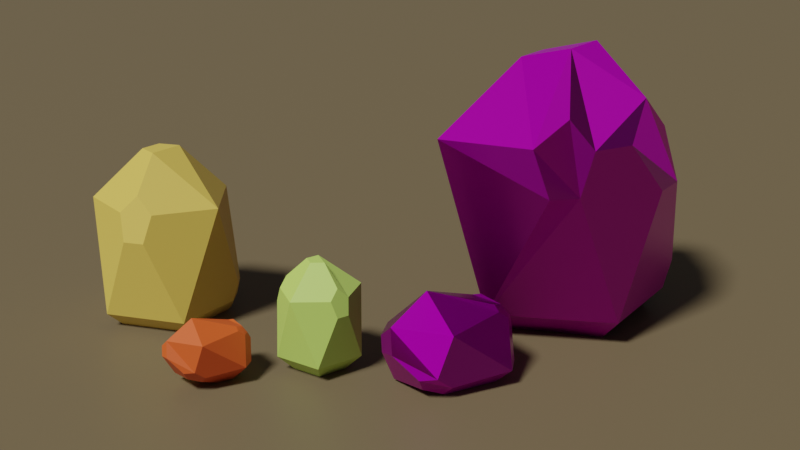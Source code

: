 # Source: low_poly_rock.blend  (saved by Blender 3.6.11; exported with 4.5.12 LTS)
import bpy
from mathutils import Matrix  # noqa: F401  (used for matrix-valued properties, if any)

bpy.ops.wm.read_factory_settings(use_empty=True)
scene = bpy.context.scene
scene.name = 'Scene'

# ---- collections
col_collection = bpy.data.collections.new('Collection'); scene.collection.children.link(col_collection)
col_rocks = bpy.data.collections.new('rocks'); col_collection.children.link(col_rocks)

# ---- images (referenced by path relative to the original .blend; pixels are not part of the script)
import os
ASSET_DIR = os.environ.get("B2B_ASSET_DIR", "")  # directory of the original .blend (textures are referenced by path, not embedded)
HERE = os.path.dirname(os.path.abspath(__file__))  # packed textures are extracted next to this script under _unpacked/

def load_image(name, relpath, width, height, colorspace="sRGB"):
    """Load a texture the original file referenced (path relative to the .blend, or extracted next to this script)."""
    p = next((c for c in (os.path.join(HERE, relpath), os.path.join(ASSET_DIR, relpath)) if relpath and os.path.exists(c)), "")
    if p:
        img = bpy.data.images.load(p, check_existing=True)
        img.name = name
    else:  # same state as the original file: an image datablock whose file is absent (Cycles renders it pink)
        img = bpy.data.images.new(name, width, height)
        img.source = "FILE"
        img.filepath = "//" + (relpath or name)
    img.colorspace_settings.name = colorspace
    return img
img_concreteprecastplates004_disp_wm = load_image('ConcretePrecastPlates004_DISP_WM', 'ConcretePrecastPlates004_DISP_WM.png', 1024, 1024, 'Non-Color')
img_concreteprecastplates004_nrm_wm = load_image('ConcretePrecastPlates004_NRM_WM', 'ConcretePrecastPlates004_NRM_WM.png', 1024, 1024, 'Non-Color')
img_concreteprecastplates004_metalness_wm = load_image('ConcretePrecastPlates004_METALNESS_WM', 'ConcretePrecastPlates004_METALNESS_WM.png', 1024, 1024, 'Non-Color')
img_concreteprecastplates004_roughness_wm = load_image('ConcretePrecastPlates004_ROUGHNESS_WM', 'ConcretePrecastPlates004_ROUGHNESS_WM.png', 1024, 1024, 'Non-Color')
img_concreteprecastplates004_gloss_wm = load_image('ConcretePrecastPlates004_GLOSS_WM', 'ConcretePrecastPlates004_GLOSS_WM.png', 1024, 1024, 'Non-Color')
img_concreteprecastplates004_ao_wm = load_image('ConcretePrecastPlates004_AO_WM', 'ConcretePrecastPlates004_AO_WM.png', 1024, 1024, 'Non-Color')
img_concreteprecastplates004_col_wm = load_image('ConcretePrecastPlates004_COL_WM', 'ConcretePrecastPlates004_COL_WM.png', 1024, 1024, 'sRGB')
img_plasterplain001_disp16_1k_metalness = load_image('PlasterPlain001_DISP16_1K_METALNESS', 'PlasterPlain001_DISP16_1K_METALNESS.png', 1024, 1024, 'Non-Color')
img_plasterplain001_bump16_1k_metalness = load_image('PlasterPlain001_BUMP16_1K_METALNESS', 'PlasterPlain001_BUMP16_1K_METALNESS.png', 1024, 1024, 'Non-Color')
img_plasterplain001_nrm_1k_metalness = load_image('PlasterPlain001_NRM_1K_METALNESS', 'PlasterPlain001_NRM_1K_METALNESS.png', 1024, 1024, 'Non-Color')
img_plasterplain001_metalness_1k_metalness = load_image('PlasterPlain001_METALNESS_1K_METALNESS', 'PlasterPlain001_METALNESS_1K_METALNESS.png', 1024, 1024, 'Non-Color')
img_plasterplain001_roughness_1k_metalness = load_image('PlasterPlain001_ROUGHNESS_1K_METALNESS', 'PlasterPlain001_ROUGHNESS_1K_METALNESS.png', 1024, 1024, 'Non-Color')
img_plasterplain001_col_1k_metalness = load_image('PlasterPlain001_COL_1K_METALNESS', 'PlasterPlain001_COL_1K_METALNESS.png', 1024, 1024, 'sRGB')

# ---- materials (node trees are filled in below, after node groups)
mat_material_002 = bpy.data.materials.new('Material.002')
mat_material_002.use_transparent_shadow = False
mat_material_004 = bpy.data.materials.new('Material.004')
mat_material_004.use_transparent_shadow = False
mat_material_003 = bpy.data.materials.new('Material.003')
mat_material_003.use_transparent_shadow = False
mat_material_001 = bpy.data.materials.new('Material.001')
mat_material_001.use_transparent_shadow = False
mat_concreteprecastplates004_preview = bpy.data.materials.new('ConcretePrecastPlates004_PREVIEW')
mat_concreteprecastplates004_preview.displacement_method = 'BOTH'
mat_concreteprecastplates004_preview.use_transparent_shadow = False
mat_plasterplain001_1k = bpy.data.materials.new('PlasterPlain001_1K')
mat_plasterplain001_1k.displacement_method = 'BOTH'
mat_plasterplain001_1k.use_transparent_shadow = False

# ---- node groups
ng_poliigon_adjustments_001 = bpy.data.node_groups.new('.Poliigon_Adjustments.001', 'ShaderNodeTree')
_s = ng_poliigon_adjustments_001.interface.new_socket(name='Base Color', in_out='OUTPUT', socket_type='NodeSocketColor')
_s.default_value = (0.0, 0.0, 0.0, 0.0)
_s = ng_poliigon_adjustments_001.interface.new_socket(name='Subsurface Color', in_out='OUTPUT', socket_type='NodeSocketColor')
_s = ng_poliigon_adjustments_001.interface.new_socket(name='Metalness', in_out='OUTPUT', socket_type='NodeSocketFloat')
_s = ng_poliigon_adjustments_001.interface.new_socket(name='Roughness', in_out='OUTPUT', socket_type='NodeSocketFloat')
_s.min_value = 0.0
_s.max_value = 0.0
_s = ng_poliigon_adjustments_001.interface.new_socket(name='Transmission', in_out='OUTPUT', socket_type='NodeSocketFloat')
_s = ng_poliigon_adjustments_001.interface.new_socket(name='Alpha', in_out='OUTPUT', socket_type='NodeSocketFloat')
_s.default_value = 0.01
_s.min_value = -1e+04
_s.max_value = 1e+04
_s = ng_poliigon_adjustments_001.interface.new_socket(name='Normal', in_out='OUTPUT', socket_type='NodeSocketVector')
_s = ng_poliigon_adjustments_001.interface.new_socket(name='Height', in_out='OUTPUT', socket_type='NodeSocketFloat')
_s = ng_poliigon_adjustments_001.interface.new_socket(name='Scale', in_out='INPUT', socket_type='NodeSocketFloat')
_s.default_value = 1.0
_s.min_value = 0.0
_s.max_value = 1000.0
_s = ng_poliigon_adjustments_001.interface.new_socket(name='COLOR', in_out='INPUT', socket_type='NodeSocketColor')
_s.default_value = (1.0, 1.0, 1.0, 1.0)
_s = ng_poliigon_adjustments_001.interface.new_socket(name='Hue Adj.', in_out='INPUT', socket_type='NodeSocketFloat')
_s.min_value = -10.0
_s.max_value = 10.0
_s = ng_poliigon_adjustments_001.interface.new_socket(name='Saturation Adj.', in_out='INPUT', socket_type='NodeSocketFloat')
_s.min_value = -10.0
_s.max_value = 10.0
_s = ng_poliigon_adjustments_001.interface.new_socket(name='Value Adj.', in_out='INPUT', socket_type='NodeSocketFloat')
_s.min_value = -10.0
_s.max_value = 10.0
_s = ng_poliigon_adjustments_001.interface.new_socket(name='Brightness Adj.', in_out='INPUT', socket_type='NodeSocketFloat')
_s.min_value = -10.0
_s.max_value = 10.0
_s = ng_poliigon_adjustments_001.interface.new_socket(name='Contrast Adj.', in_out='INPUT', socket_type='NodeSocketFloat')
_s.min_value = -10.0
_s.max_value = 10.0
_s = ng_poliigon_adjustments_001.interface.new_socket(name='SSS', in_out='INPUT', socket_type='NodeSocketColor')
_s = ng_poliigon_adjustments_001.interface.new_socket(name='Subsurface Multiplier', in_out='INPUT', socket_type='NodeSocketFloat')
_s = ng_poliigon_adjustments_001.interface.new_socket(name='METALNESS', in_out='INPUT', socket_type='NodeSocketColor')
_s = ng_poliigon_adjustments_001.interface.new_socket(name='ROUGHNESS', in_out='INPUT', socket_type='NodeSocketColor')
_s.default_value = (0.8, 0.8, 0.8, 1.0)
_s = ng_poliigon_adjustments_001.interface.new_socket(name='Roughness Adj.', in_out='INPUT', socket_type='NodeSocketFloat')
_s.min_value = 0.0
_s.max_value = 10.0
_s = ng_poliigon_adjustments_001.interface.new_socket(name='Alpha', in_out='INPUT', socket_type='NodeSocketFloat')
_s.default_value = 1.0
_s.min_value = 0.0
_s.max_value = 1.0
_s = ng_poliigon_adjustments_001.interface.new_socket(name='DISPLACEMENT', in_out='INPUT', socket_type='NodeSocketColor')
_s = ng_poliigon_adjustments_001.interface.new_socket(name='Displacement Strength', in_out='INPUT', socket_type='NodeSocketFloat')
_s.min_value = -100.0
_s.max_value = 100.0
_s = ng_poliigon_adjustments_001.interface.new_socket(name='Displacement Mid-level', in_out='INPUT', socket_type='NodeSocketFloat')
_s.min_value = -100.0
_s.max_value = 100.0
_s = ng_poliigon_adjustments_001.interface.new_socket(name='Normal', in_out='INPUT', socket_type='NodeSocketVector')
_s = ng_poliigon_adjustments_001.interface.new_socket(name='Transmission', in_out='INPUT', socket_type='NodeSocketFloat')
_N = ng_poliigon_adjustments_001.nodes; _L = ng_poliigon_adjustments_001.links
n0 = _N.new('ShaderNodeHueSaturation'); n0.name = 'COLOR Adjust'; n0.location = (-60, 320)
n0.label = 'COLOR Adjust'
n1 = _N.new('ShaderNodeMath'); n1.name = 'ROUGHNESS Multiply'; n1.location = (-74, -60)
n1.label = 'ROUGHNESS Multiply'
n1.hide = True
n1.operation = 'MULTIPLY'
n2 = _N.new('ShaderNodeMath'); n2.name = 'ROUGHNESS Fix Pre'; n2.location = (-74, -140)
n2.label = 'ROUGHNESS Fix Pre'
n2.hide = True
n2.operation = 'SUBTRACT'
n2.inputs[1].default_value = 1.0
n3 = _N.new('ShaderNodeMath'); n3.name = 'Disp Fix Mult'; n3.location = (-74, -319)
n3.label = 'Disp Fix Mult'
n3.hide = True
n3.operation = 'MULTIPLY'
n4 = _N.new('ShaderNodeBrightContrast'); n4.name = 'Bright/Contrast'; n4.location = (127, 220)
n5 = _N.new('ShaderNodeMath'); n5.name = 'Roughness Fix'; n5.location = (127, -100)
n5.label = 'Roughness Fix'
n5.hide = True
n6 = _N.new('ShaderNodeMath'); n6.name = 'Math.010'; n6.location = (127, 20)
n6.hide = True
n6.operation = 'MULTIPLY'
n6.use_clamp = True
n7 = _N.new('NodeGroupOutput'); n7.name = 'Group Output'; n7.location = (385, 80)
n8 = _N.new('ShaderNodeMath'); n8.name = 'Disp Fix'; n8.location = (127, -270)
n8.label = 'Disp Fix'
n8.hide = True
n9 = _N.new('ShaderNodeMath'); n9.name = 'Math.002'; n9.location = (-242, 320)
n9.hide = True
n9.operation = 'DIVIDE'
n9.inputs[1].default_value = 20.0
n10 = _N.new('ShaderNodeMath'); n10.name = 'Math.004'; n10.location = (-242, 280)
n10.hide = True
n10.operation = 'DIVIDE'
n10.inputs[1].default_value = 10.0
n11 = _N.new('ShaderNodeMath'); n11.name = 'Math.006'; n11.location = (-242, 240)
n11.hide = True
n11.operation = 'DIVIDE'
n11.inputs[1].default_value = 10.0
n12 = _N.new('ShaderNodeMath'); n12.name = 'Math.007'; n12.location = (-242, 140)
n12.hide = True
n12.operation = 'MULTIPLY'
n12.inputs[1].default_value = 0.1
n13 = _N.new('ShaderNodeMath'); n13.name = 'Math.008'; n13.location = (-242, 100)
n13.hide = True
n13.operation = 'MULTIPLY'
n13.inputs[1].default_value = 0.1
n14 = _N.new('ShaderNodeMath'); n14.name = 'Roughness'; n14.location = (-242, -100)
n14.label = 'Roughness'
n14.hide = True
n14.inputs[1].default_value = 1.0
n15 = _N.new('ShaderNodeInvert'); n15.name = 'Disp Fix Invert'; n15.location = (-242, -319)
n15.label = 'Disp Fix Invert'
n15.hide = True
n16 = _N.new('ShaderNodeMath'); n16.name = 'DISPLACEMENT Adjust'; n16.location = (-242, -216)
n16.label = 'DISPLACEMENT Adjust'
n16.hide = True
n16.operation = 'MULTIPLY'
n17 = _N.new('ShaderNodeMath'); n17.name = 'Math.001'; n17.location = (-420, 320)
n17.hide = True
n17.inputs[1].default_value = 10.0
n18 = _N.new('ShaderNodeMath'); n18.name = 'Math.003'; n18.location = (-420, 280)
n18.hide = True
n18.inputs[1].default_value = 10.0
n19 = _N.new('ShaderNodeMath'); n19.name = 'Math.005'; n19.location = (-420, 240)
n19.hide = True
n19.inputs[1].default_value = 10.0
n20 = _N.new('ShaderNodeMath'); n20.name = 'DISPLACEMENT Height'; n20.location = (-74, -270)
n20.label = 'DISPLACEMENT Height'
n20.hide = True
n21 = _N.new('NodeGroupInput'); n21.name = 'Group Input'; n21.location = (-740, 140)
_L.new(n1.outputs[0], n5.inputs[0])
_L.new(n2.outputs[0], n5.inputs[1])
_L.new(n0.outputs[0], n4.inputs[0])
_L.new(n21.outputs[5], n12.inputs[0])
_L.new(n21.outputs[6], n13.inputs[0])
_L.new(n4.outputs[0], n7.inputs[0])
_L.new(n5.outputs[0], n7.inputs[3])
_L.new(n21.outputs[11], n14.inputs[0])
_L.new(n21.outputs[1], n0.inputs[4])
_L.new(n14.outputs[0], n1.inputs[1])
_L.new(n14.outputs[0], n2.inputs[0])
_L.new(n21.outputs[10], n1.inputs[0])
_L.new(n21.outputs[12], n7.inputs[5])
_L.new(n21.outputs[9], n7.inputs[2])
_L.new(n21.outputs[2], n17.inputs[0])
_L.new(n17.outputs[0], n9.inputs[0])
_L.new(n18.outputs[0], n10.inputs[0])
_L.new(n21.outputs[3], n18.inputs[0])
_L.new(n19.outputs[0], n11.inputs[0])
_L.new(n21.outputs[4], n19.inputs[0])
_L.new(n9.outputs[0], n0.inputs[0])
_L.new(n10.outputs[0], n0.inputs[1])
_L.new(n11.outputs[0], n0.inputs[2])
_L.new(n12.outputs[0], n4.inputs[1])
_L.new(n13.outputs[0], n4.inputs[2])
_L.new(n16.outputs[0], n20.inputs[0])
_L.new(n20.outputs[0], n8.inputs[0])
_L.new(n15.outputs[0], n3.inputs[0])
_L.new(n3.outputs[0], n8.inputs[1])
_L.new(n21.outputs[13], n16.inputs[0])
_L.new(n21.outputs[15], n20.inputs[1])
_L.new(n21.outputs[16], n7.inputs[6])
_L.new(n21.outputs[14], n16.inputs[1])
_L.new(n21.outputs[14], n15.inputs[1])
_L.new(n21.outputs[7], n6.inputs[0])
_L.new(n6.outputs[0], n7.inputs[1])
_L.new(n21.outputs[8], n6.inputs[1])
_L.new(n8.outputs[0], n7.inputs[7])
_L.new(n21.outputs[17], n7.inputs[4])
n7.is_active_output = True
ng_simple_uv_mapping_001 = bpy.data.node_groups.new('.simple_uv_mapping.001', 'ShaderNodeTree')
_s = ng_simple_uv_mapping_001.interface.new_socket(name='UV', in_out='OUTPUT', socket_type='NodeSocketVector')
_s = ng_simple_uv_mapping_001.interface.new_socket(name='UV', in_out='INPUT', socket_type='NodeSocketVector')
_s.min_value = -1e+04
_s.max_value = 1e+04
_s = ng_simple_uv_mapping_001.interface.new_socket(name='Scale', in_out='INPUT', socket_type='NodeSocketFloat')
_s.default_value = 1.0
_s.min_value = 0.0
_s.max_value = 500.0
_s = ng_simple_uv_mapping_001.interface.new_socket(name='Aspect Ratio', in_out='INPUT', socket_type='NodeSocketFloat')
_s.default_value = 1.0
_s.min_value = 0.0
_s.max_value = 2.0
_s = ng_simple_uv_mapping_001.interface.new_socket(name='Translate X', in_out='INPUT', socket_type='NodeSocketFloat')
_s.min_value = -50.0
_s.max_value = 50.0
_s = ng_simple_uv_mapping_001.interface.new_socket(name='Translate Y', in_out='INPUT', socket_type='NodeSocketFloat')
_s.min_value = -50.0
_s.max_value = 50.0
_s = ng_simple_uv_mapping_001.interface.new_socket(name='Rotation', in_out='INPUT', socket_type='NodeSocketFloat')
_s.min_value = -360.0
_s.max_value = 360.0
_N = ng_simple_uv_mapping_001.nodes; _L = ng_simple_uv_mapping_001.links
n0 = _N.new('ShaderNodeCombineXYZ'); n0.name = 'Combine XYZ'; n0.location = (54, -485)
n0.hide = True
n1 = _N.new('ShaderNodeCombineXYZ'); n1.name = 'Combine XYZ.001'; n1.location = (365, -373)
n1.hide = True
n1.inputs[0].default_value = 1.0
n1.inputs[2].default_value = 1.0
n2 = _N.new('NodeFrame'); n2.name = 'Frame'; n2.location = (-1436, 874)
n2.label = 'Scale'
n2.width = 200
n2.label_size = 64
n3 = _N.new('NodeFrame'); n3.name = 'Frame.001'; n3.location = (-976, 544)
n3.label = 'Aspect Adjust'
n3.width = 369
n3.label_size = 64
n4 = _N.new('NodeFrame'); n4.name = 'Frame.002'; n4.location = (-284, 656)
n4.label = 'Translate'
n4.width = 360
n4.label_size = 64
n5 = _N.new('NodeFrame'); n5.name = 'Frame.003'; n5.location = (800, 800)
n5.label = 'Rotation'
n5.width = 360
n5.label_size = 64
n6 = _N.new('NodeGroupInput'); n6.name = 'Group Input'; n6.location = (-1082, 127)
n7 = _N.new('NodeGroupOutput'); n7.name = 'Group Output'; n7.location = (492, 262)
n8 = _N.new('ShaderNodeMath'); n8.name = 'Math'; n8.location = (-653, -630)
n8.hide = True
n8.operation = 'RADIANS'
n9 = _N.new('ShaderNodeVectorMath'); n9.name = 'Vector Math'; n9.location = (608, -646)
n9.hide = True
n9.operation = 'MULTIPLY'
n10 = _N.new('ShaderNodeVectorMath'); n10.name = 'Vector Math.001'; n10.location = (214, -430)
n10.hide = True
n11 = _N.new('ShaderNodeVectorMath'); n11.name = 'Vector Math.002'; n11.location = (533, -317)
n11.hide = True
n11.operation = 'MULTIPLY'
n12 = _N.new('ShaderNodeVectorRotate'); n12.name = 'Vector Rotate'; n12.location = (-492, -573)
n12.hide = True
n0.parent = n4
n1.parent = n3
n8.parent = n5
n9.parent = n2
n10.parent = n4
n11.parent = n3
n12.parent = n5
_L.new(n6.outputs[0], n9.inputs[0])
_L.new(n6.outputs[3], n0.inputs[0])
_L.new(n6.outputs[4], n0.inputs[1])
_L.new(n6.outputs[2], n1.inputs[1])
_L.new(n9.outputs[0], n11.inputs[0])
_L.new(n0.outputs[0], n10.inputs[1])
_L.new(n11.outputs[0], n10.inputs[0])
_L.new(n1.outputs[0], n11.inputs[1])
_L.new(n6.outputs[1], n9.inputs[1])
_L.new(n10.outputs[0], n12.inputs[0])
_L.new(n6.outputs[5], n8.inputs[0])
_L.new(n12.outputs[0], n7.inputs[0])
_L.new(n8.outputs[0], n12.inputs[3])
n7.is_active_output = True
ng_concreteprecastplates004_preview = bpy.data.node_groups.new('ConcretePrecastPlates004_PREVIEW', 'ShaderNodeTree')
_s = ng_concreteprecastplates004_preview.interface.new_socket(name='Base Color', in_out='OUTPUT', socket_type='NodeSocketColor')
_s.default_value = (0.0, 0.0, 0.0, 0.0)
_s = ng_concreteprecastplates004_preview.interface.new_socket(name='Subsurface Color', in_out='OUTPUT', socket_type='NodeSocketColor')
_s = ng_concreteprecastplates004_preview.interface.new_socket(name='Metalness', in_out='OUTPUT', socket_type='NodeSocketFloat')
_s = ng_concreteprecastplates004_preview.interface.new_socket(name='Roughness', in_out='OUTPUT', socket_type='NodeSocketFloat')
_s.min_value = 0.0
_s.max_value = 0.0
_s = ng_concreteprecastplates004_preview.interface.new_socket(name='Transmission', in_out='OUTPUT', socket_type='NodeSocketFloat')
_s = ng_concreteprecastplates004_preview.interface.new_socket(name='Alpha', in_out='OUTPUT', socket_type='NodeSocketFloat')
_s.default_value = 0.01
_s.min_value = -1e+04
_s.max_value = 1e+04
_s = ng_concreteprecastplates004_preview.interface.new_socket(name='Normal', in_out='OUTPUT', socket_type='NodeSocketVector')
_s = ng_concreteprecastplates004_preview.interface.new_socket(name='Height', in_out='OUTPUT', socket_type='NodeSocketFloat')
_s = ng_concreteprecastplates004_preview.interface.new_socket(name='UV', in_out='INPUT', socket_type='NodeSocketVector')
_s.default_value = (0.5, 0.5, 0.5)
_s.min_value = -1e+04
_s.max_value = 1e+04
_s = ng_concreteprecastplates004_preview.interface.new_socket(name='Scale', in_out='INPUT', socket_type='NodeSocketFloat')
_s.default_value = 1.0
_s.min_value = 0.0
_s.max_value = 100.0
_s = ng_concreteprecastplates004_preview.interface.new_socket(name='Aspect Ratio', in_out='INPUT', socket_type='NodeSocketFloat')
_s.default_value = 1.0
_s.min_value = 0.0
_s.max_value = 1.0
_s = ng_concreteprecastplates004_preview.interface.new_socket(name='Translate X', in_out='INPUT', socket_type='NodeSocketFloat')
_s.min_value = -100.0
_s.max_value = 100.0
_s = ng_concreteprecastplates004_preview.interface.new_socket(name='Translate Y', in_out='INPUT', socket_type='NodeSocketFloat')
_s.min_value = -100.0
_s.max_value = 100.0
_s = ng_concreteprecastplates004_preview.interface.new_socket(name='Global Rotation', in_out='INPUT', socket_type='NodeSocketFloat')
_s.min_value = -360.0
_s.max_value = 360.0
_s = ng_concreteprecastplates004_preview.interface.new_socket(name='Color Hue Adj.', in_out='INPUT', socket_type='NodeSocketFloat')
_s.min_value = -10.0
_s.max_value = 10.0
_s = ng_concreteprecastplates004_preview.interface.new_socket(name='Color Saturation Adj.', in_out='INPUT', socket_type='NodeSocketFloat')
_s.min_value = -10.0
_s.max_value = 10.0
_s = ng_concreteprecastplates004_preview.interface.new_socket(name='Color Value Adj.', in_out='INPUT', socket_type='NodeSocketFloat')
_s.min_value = -10.0
_s.max_value = 10.0
_s = ng_concreteprecastplates004_preview.interface.new_socket(name='Color Brightness Adj.', in_out='INPUT', socket_type='NodeSocketFloat')
_s.min_value = -10.0
_s.max_value = 10.0
_s = ng_concreteprecastplates004_preview.interface.new_socket(name='Color Contrast Adj.', in_out='INPUT', socket_type='NodeSocketFloat')
_s.min_value = -10.0
_s.max_value = 10.0
_s = ng_concreteprecastplates004_preview.interface.new_socket(name='AO Strength', in_out='INPUT', socket_type='NodeSocketFloat')
_s.default_value = 1.0
_s.min_value = 0.0
_s.max_value = 1.0
_s = ng_concreteprecastplates004_preview.interface.new_socket(name='Roughness Adj.', in_out='INPUT', socket_type='NodeSocketFloat')
_s.min_value = -1.0
_s.max_value = 1.0
_s = ng_concreteprecastplates004_preview.interface.new_socket(name='Normal Strength', in_out='INPUT', socket_type='NodeSocketFloat')
_s.default_value = 1.0
_s.min_value = 0.0
_s.max_value = 1.0
_s = ng_concreteprecastplates004_preview.interface.new_socket(name='Displacement Strength', in_out='INPUT', socket_type='NodeSocketFloat')
_s.min_value = -10.0
_s.max_value = 10.0
_s = ng_concreteprecastplates004_preview.interface.new_socket(name='Displacement Mid-Level', in_out='INPUT', socket_type='NodeSocketFloat')
_s.min_value = -10.0
_s.max_value = 10.0
_s = ng_concreteprecastplates004_preview.interface.new_socket(name='Bump Strength', in_out='INPUT', socket_type='NodeSocketFloat')
_s.min_value = 0.0
_s.max_value = 90.0
_s = ng_concreteprecastplates004_preview.interface.new_socket(name='Subsurface Multiplier', in_out='INPUT', socket_type='NodeSocketFloat')
_s.default_value = 0.01
_s.min_value = 0.0
_N = ng_concreteprecastplates004_preview.nodes; _L = ng_concreteprecastplates004_preview.links
n0 = _N.new('NodeFrame'); n0.name = 'MapsFrame'; n0.location = (-470, 282)
n0.label = 'Maps'
n0.width = 555
n0.label_size = 50
n1 = _N.new('NodeGroupOutput'); n1.name = 'Group Output'; n1.location = (720, 260)
n2 = _N.new('NodeGroupInput'); n2.name = 'Group Input'; n2.location = (-1069, 82)
n2.width = 167
n3 = _N.new('ShaderNodeGroup'); n3.name = 'Poliigon Adjustments Group'; n3.location = (157, 273)
n3.label = 'Poliigon Adjustments Group'
n3.width = 211
n3.node_tree = ng_poliigon_adjustments_001
n3.inputs[7].default_value = (0.0, 0.0, 0.0, 1.0)
n3.inputs[12].default_value = 1.0
n3.inputs[17].default_value = 0.0
n4 = _N.new('ShaderNodeTexImage'); n4.name = 'DISPLACEMENT'; n4.location = (30, -355)
n4.label = 'DISPLACEMENT'
n4.width = 140
n4.hide = True
n4.image = img_concreteprecastplates004_disp_wm
n5 = _N.new('ShaderNodeTexImage'); n5.name = 'NORMAL'; n5.location = (30, -469)
n5.label = 'NORMAL'
n5.width = 140
n5.hide = True
n5.image = img_concreteprecastplates004_nrm_wm
n6 = _N.new('ShaderNodeTexImage'); n6.name = 'METALNESS'; n6.location = (30, -295)
n6.label = 'METALNESS'
n6.width = 140
n6.hide = True
n6.image = img_concreteprecastplates004_metalness_wm
n7 = _N.new('ShaderNodeNormalMap'); n7.name = 'Normal Map'; n7.location = (211, -468)
n7.label = 'Normal Map'
n7.width = 141
n7.hide = True
n8 = _N.new('ShaderNodeTexImage'); n8.name = 'ROUGHNESS'; n8.location = (30, -248)
n8.label = 'ROUGHNESS'
n8.width = 140
n8.hide = True
n8.image = img_concreteprecastplates004_roughness_wm
n9 = _N.new('ShaderNodeTexImage'); n9.name = 'GLOSS'; n9.location = (30, -202)
n9.label = 'GLOSS'
n9.width = 140
n9.hide = True
n9.image = img_concreteprecastplates004_gloss_wm
n10 = _N.new('ShaderNodeInvert'); n10.name = 'InvertGloss'; n10.location = (216, -202)
n10.label = 'InvertGloss'
n10.hide = True
n11 = _N.new('ShaderNodeTexImage'); n11.name = 'AO'; n11.location = (30, -157)
n11.label = 'AO'
n11.width = 140
n11.hide = True
n11.image = img_concreteprecastplates004_ao_wm
n12 = _N.new('ShaderNodeMix'); n12.name = 'AO + COLOR (Multiply)'; n12.location = (216, -124)
n12.label = 'AO + COLOR (Multiply)'
n12.hide = True
n12.data_type = 'RGBA'
n12.blend_type = 'MULTIPLY'
n13 = _N.new('ShaderNodeTexImage'); n13.name = 'COLOR'; n13.location = (30, -112)
n13.label = 'COLOR'
n13.width = 140
n13.hide = True
n13.image = img_concreteprecastplates004_col_wm
n14 = _N.new('ShaderNodeGroup'); n14.name = 'Group'; n14.location = (-799, 266)
n14.width = 188
n14.node_tree = ng_simple_uv_mapping_001
n4.parent = n0
n5.parent = n0
n6.parent = n0
n7.parent = n0
n8.parent = n0
n9.parent = n0
n10.parent = n0
n11.parent = n0
n12.parent = n0
n13.parent = n0
_L.new(n9.outputs[0], n10.inputs[1])
_L.new(n5.outputs[0], n7.inputs[1])
_L.new(n13.outputs[0], n12.inputs[6])
_L.new(n2.outputs[11], n12.inputs[0])
_L.new(n2.outputs[13], n7.inputs[0])
_L.new(n12.outputs[2], n3.inputs[1])
_L.new(n2.outputs[12], n3.inputs[11])
_L.new(n2.outputs[6], n3.inputs[2])
_L.new(n2.outputs[7], n3.inputs[3])
_L.new(n2.outputs[8], n3.inputs[4])
_L.new(n2.outputs[9], n3.inputs[5])
_L.new(n11.outputs[0], n12.inputs[7])
_L.new(n6.outputs[0], n3.inputs[9])
_L.new(n2.outputs[14], n3.inputs[14])
_L.new(n4.outputs[0], n3.inputs[13])
_L.new(n2.outputs[1], n3.inputs[0])
_L.new(n3.outputs[0], n1.inputs[0])
_L.new(n3.outputs[2], n1.inputs[2])
_L.new(n3.outputs[3], n1.inputs[3])
_L.new(n3.outputs[5], n1.inputs[5])
_L.new(n3.outputs[6], n1.inputs[6])
_L.new(n2.outputs[15], n3.inputs[15])
_L.new(n3.outputs[1], n1.inputs[1])
_L.new(n2.outputs[17], n3.inputs[8])
_L.new(n14.outputs[0], n13.inputs[0])
_L.new(n14.outputs[0], n11.inputs[0])
_L.new(n14.outputs[0], n9.inputs[0])
_L.new(n14.outputs[0], n4.inputs[0])
_L.new(n14.outputs[0], n5.inputs[0])
_L.new(n14.outputs[0], n8.inputs[0])
_L.new(n14.outputs[0], n6.inputs[0])
_L.new(n2.outputs[0], n14.inputs[0])
_L.new(n2.outputs[1], n14.inputs[1])
_L.new(n2.outputs[2], n14.inputs[2])
_L.new(n2.outputs[3], n14.inputs[3])
_L.new(n2.outputs[4], n14.inputs[4])
_L.new(n2.outputs[5], n14.inputs[5])
_L.new(n3.outputs[7], n1.inputs[7])
_L.new(n3.outputs[4], n1.inputs[4])
_L.new(n2.outputs[10], n3.inputs[6])
_L.new(n7.outputs[0], n3.inputs[16])
_L.new(n8.outputs[0], n3.inputs[10])
n1.is_active_output = True
ng_simple_uv_mapping = bpy.data.node_groups.new('.simple_uv_mapping', 'ShaderNodeTree')
_s = ng_simple_uv_mapping.interface.new_socket(name='UV', in_out='OUTPUT', socket_type='NodeSocketVector')
_s = ng_simple_uv_mapping.interface.new_socket(name='UV', in_out='INPUT', socket_type='NodeSocketVector')
_s.min_value = -1e+04
_s.max_value = 1e+04
_s = ng_simple_uv_mapping.interface.new_socket(name='Scale', in_out='INPUT', socket_type='NodeSocketFloat')
_s.default_value = 1.0
_s.min_value = 0.0
_s.max_value = 500.0
_s = ng_simple_uv_mapping.interface.new_socket(name='Aspect Ratio', in_out='INPUT', socket_type='NodeSocketFloat')
_s.default_value = 1.0
_s.min_value = 0.0
_s.max_value = 2.0
_s = ng_simple_uv_mapping.interface.new_socket(name='Translate X', in_out='INPUT', socket_type='NodeSocketFloat')
_s.min_value = -50.0
_s.max_value = 50.0
_s = ng_simple_uv_mapping.interface.new_socket(name='Translate Y', in_out='INPUT', socket_type='NodeSocketFloat')
_s.min_value = -50.0
_s.max_value = 50.0
_s = ng_simple_uv_mapping.interface.new_socket(name='Rotation', in_out='INPUT', socket_type='NodeSocketFloat')
_s.min_value = -360.0
_s.max_value = 360.0
_N = ng_simple_uv_mapping.nodes; _L = ng_simple_uv_mapping.links
n0 = _N.new('ShaderNodeCombineXYZ'); n0.name = 'Combine XYZ'; n0.location = (54, -485)
n0.hide = True
n1 = _N.new('ShaderNodeCombineXYZ'); n1.name = 'Combine XYZ.001'; n1.location = (365, -373)
n1.hide = True
n1.inputs[0].default_value = 1.0
n1.inputs[2].default_value = 1.0
n2 = _N.new('NodeFrame'); n2.name = 'Frame'; n2.location = (-1436, 874)
n2.label = 'Scale'
n2.width = 200
n2.label_size = 64
n3 = _N.new('NodeFrame'); n3.name = 'Frame.001'; n3.location = (-976, 544)
n3.label = 'Aspect Adjust'
n3.width = 369
n3.label_size = 64
n4 = _N.new('NodeFrame'); n4.name = 'Frame.002'; n4.location = (-284, 656)
n4.label = 'Translate'
n4.width = 360
n4.label_size = 64
n5 = _N.new('NodeFrame'); n5.name = 'Frame.003'; n5.location = (800, 800)
n5.label = 'Rotation'
n5.width = 360
n5.label_size = 64
n6 = _N.new('NodeGroupInput'); n6.name = 'Group Input'; n6.location = (-1082, 127)
n7 = _N.new('NodeGroupOutput'); n7.name = 'Group Output'; n7.location = (492, 262)
n8 = _N.new('ShaderNodeMath'); n8.name = 'Math'; n8.location = (-653, -630)
n8.hide = True
n8.operation = 'RADIANS'
n9 = _N.new('ShaderNodeVectorMath'); n9.name = 'Vector Math'; n9.location = (608, -646)
n9.hide = True
n9.operation = 'MULTIPLY'
n10 = _N.new('ShaderNodeVectorMath'); n10.name = 'Vector Math.001'; n10.location = (214, -430)
n10.hide = True
n11 = _N.new('ShaderNodeVectorMath'); n11.name = 'Vector Math.002'; n11.location = (533, -317)
n11.hide = True
n11.operation = 'MULTIPLY'
n12 = _N.new('ShaderNodeVectorRotate'); n12.name = 'Vector Rotate'; n12.location = (-492, -573)
n12.hide = True
n0.parent = n4
n1.parent = n3
n8.parent = n5
n9.parent = n2
n10.parent = n4
n11.parent = n3
n12.parent = n5
_L.new(n6.outputs[0], n9.inputs[0])
_L.new(n6.outputs[3], n0.inputs[0])
_L.new(n6.outputs[4], n0.inputs[1])
_L.new(n6.outputs[2], n1.inputs[1])
_L.new(n9.outputs[0], n11.inputs[0])
_L.new(n0.outputs[0], n10.inputs[1])
_L.new(n11.outputs[0], n10.inputs[0])
_L.new(n1.outputs[0], n11.inputs[1])
_L.new(n6.outputs[1], n9.inputs[1])
_L.new(n10.outputs[0], n12.inputs[0])
_L.new(n6.outputs[5], n8.inputs[0])
_L.new(n12.outputs[0], n7.inputs[0])
_L.new(n8.outputs[0], n12.inputs[3])
n7.is_active_output = True
ng_plasterplain001_1k = bpy.data.node_groups.new('PlasterPlain001_1K', 'ShaderNodeTree')
_s = ng_plasterplain001_1k.interface.new_socket(name='Base Color', in_out='OUTPUT', socket_type='NodeSocketColor')
_s.default_value = (0.0, 0.0, 0.0, 0.0)
_s = ng_plasterplain001_1k.interface.new_socket(name='Subsurface Color', in_out='OUTPUT', socket_type='NodeSocketColor')
_s = ng_plasterplain001_1k.interface.new_socket(name='Metalness', in_out='OUTPUT', socket_type='NodeSocketFloat')
_s = ng_plasterplain001_1k.interface.new_socket(name='Roughness', in_out='OUTPUT', socket_type='NodeSocketFloat')
_s.min_value = 0.0
_s.max_value = 0.0
_s = ng_plasterplain001_1k.interface.new_socket(name='Transmission', in_out='OUTPUT', socket_type='NodeSocketFloat')
_s = ng_plasterplain001_1k.interface.new_socket(name='Alpha', in_out='OUTPUT', socket_type='NodeSocketFloat')
_s.default_value = 0.01
_s.min_value = -1e+04
_s.max_value = 1e+04
_s = ng_plasterplain001_1k.interface.new_socket(name='Normal', in_out='OUTPUT', socket_type='NodeSocketVector')
_s = ng_plasterplain001_1k.interface.new_socket(name='Height', in_out='OUTPUT', socket_type='NodeSocketFloat')
_s = ng_plasterplain001_1k.interface.new_socket(name='UV', in_out='INPUT', socket_type='NodeSocketVector')
_s.default_value = (0.5, 0.5, 0.5)
_s.min_value = -1e+04
_s.max_value = 1e+04
_s = ng_plasterplain001_1k.interface.new_socket(name='Scale', in_out='INPUT', socket_type='NodeSocketFloat')
_s.default_value = 1.0
_s.min_value = 0.0
_s.max_value = 100.0
_s = ng_plasterplain001_1k.interface.new_socket(name='Aspect Ratio', in_out='INPUT', socket_type='NodeSocketFloat')
_s.default_value = 1.0
_s.min_value = 0.0
_s.max_value = 1.0
_s = ng_plasterplain001_1k.interface.new_socket(name='Translate X', in_out='INPUT', socket_type='NodeSocketFloat')
_s.min_value = -100.0
_s.max_value = 100.0
_s = ng_plasterplain001_1k.interface.new_socket(name='Translate Y', in_out='INPUT', socket_type='NodeSocketFloat')
_s.min_value = -100.0
_s.max_value = 100.0
_s = ng_plasterplain001_1k.interface.new_socket(name='Global Rotation', in_out='INPUT', socket_type='NodeSocketFloat')
_s.min_value = -360.0
_s.max_value = 360.0
_s = ng_plasterplain001_1k.interface.new_socket(name='Color Hue Adj.', in_out='INPUT', socket_type='NodeSocketFloat')
_s.min_value = -10.0
_s.max_value = 10.0
_s = ng_plasterplain001_1k.interface.new_socket(name='Color Saturation Adj.', in_out='INPUT', socket_type='NodeSocketFloat')
_s.min_value = -10.0
_s.max_value = 10.0
_s = ng_plasterplain001_1k.interface.new_socket(name='Color Value Adj.', in_out='INPUT', socket_type='NodeSocketFloat')
_s.min_value = -10.0
_s.max_value = 10.0
_s = ng_plasterplain001_1k.interface.new_socket(name='Color Brightness Adj.', in_out='INPUT', socket_type='NodeSocketFloat')
_s.min_value = -10.0
_s.max_value = 10.0
_s = ng_plasterplain001_1k.interface.new_socket(name='Color Contrast Adj.', in_out='INPUT', socket_type='NodeSocketFloat')
_s.min_value = -10.0
_s.max_value = 10.0
_s = ng_plasterplain001_1k.interface.new_socket(name='AO Strength', in_out='INPUT', socket_type='NodeSocketFloat')
_s.default_value = 1.0
_s.min_value = 0.0
_s.max_value = 1.0
_s = ng_plasterplain001_1k.interface.new_socket(name='Roughness Adj.', in_out='INPUT', socket_type='NodeSocketFloat')
_s.min_value = -1.0
_s.max_value = 1.0
_s = ng_plasterplain001_1k.interface.new_socket(name='Normal Strength', in_out='INPUT', socket_type='NodeSocketFloat')
_s.default_value = 1.0
_s.min_value = 0.0
_s.max_value = 1.0
_s = ng_plasterplain001_1k.interface.new_socket(name='Displacement Strength', in_out='INPUT', socket_type='NodeSocketFloat')
_s.min_value = -10.0
_s.max_value = 10.0
_s = ng_plasterplain001_1k.interface.new_socket(name='Displacement Mid-Level', in_out='INPUT', socket_type='NodeSocketFloat')
_s.min_value = -10.0
_s.max_value = 10.0
_s = ng_plasterplain001_1k.interface.new_socket(name='Bump Strength', in_out='INPUT', socket_type='NodeSocketFloat')
_s.min_value = 0.0
_s.max_value = 90.0
_s = ng_plasterplain001_1k.interface.new_socket(name='Subsurface Multiplier', in_out='INPUT', socket_type='NodeSocketFloat')
_s.default_value = 0.01
_s.min_value = 0.0
_N = ng_plasterplain001_1k.nodes; _L = ng_plasterplain001_1k.links
n0 = _N.new('NodeFrame'); n0.name = 'MapsFrame'; n0.location = (-470, 282)
n0.label = 'Maps'
n0.width = 555
n0.label_size = 50
n1 = _N.new('NodeGroupOutput'); n1.name = 'Group Output'; n1.location = (720, 260)
n2 = _N.new('NodeGroupInput'); n2.name = 'Group Input'; n2.location = (-1069, 82)
n2.width = 167
n3 = _N.new('ShaderNodeGroup'); n3.name = 'Poliigon Adjustments Group'; n3.location = (157, 273)
n3.label = 'Poliigon Adjustments Group'
n3.width = 211
n3.node_tree = ng_poliigon_adjustments_001
n3.inputs[7].default_value = (0.0, 0.0, 0.0, 1.0)
n3.inputs[12].default_value = 1.0
n3.inputs[17].default_value = 0.0
n4 = _N.new('ShaderNodeTexImage'); n4.name = 'DISPLACEMENT'; n4.location = (30, -355)
n4.label = 'DISPLACEMENT'
n4.width = 140
n4.hide = True
n4.image = img_plasterplain001_disp16_1k_metalness
n5 = _N.new('ShaderNodeTexImage'); n5.name = 'BUMP'; n5.location = (30, -515)
n5.label = 'BUMP'
n5.width = 140
n5.hide = True
n5.image = img_plasterplain001_bump16_1k_metalness
n6 = _N.new('ShaderNodeTexImage'); n6.name = 'NORMAL'; n6.location = (30, -469)
n6.label = 'NORMAL'
n6.width = 140
n6.hide = True
n6.image = img_plasterplain001_nrm_1k_metalness
n7 = _N.new('ShaderNodeTexImage'); n7.name = 'METALNESS'; n7.location = (30, -295)
n7.label = 'METALNESS'
n7.width = 140
n7.hide = True
n7.image = img_plasterplain001_metalness_1k_metalness
n8 = _N.new('ShaderNodeBump'); n8.name = 'Bump Map'; n8.location = (385, -470)
n8.label = 'Bump Map'
n8.hide = True
n8.inputs[1].default_value = 1.0
n8.inputs[2].default_value = 1.0
n9 = _N.new('ShaderNodeNormalMap'); n9.name = 'Normal Map'; n9.location = (211, -468)
n9.label = 'Normal Map'
n9.width = 141
n9.hide = True
n10 = _N.new('ShaderNodeTexImage'); n10.name = 'ROUGHNESS'; n10.location = (30, -248)
n10.label = 'ROUGHNESS'
n10.width = 140
n10.hide = True
n10.image = img_plasterplain001_roughness_1k_metalness
n11 = _N.new('ShaderNodeInvert'); n11.name = 'InvertGloss'; n11.location = (216, -202)
n11.label = 'InvertGloss'
n11.hide = True
n12 = _N.new('ShaderNodeMix'); n12.name = 'AO + COLOR (Multiply)'; n12.location = (216, -124)
n12.label = 'AO + COLOR (Multiply)'
n12.hide = True
n12.data_type = 'RGBA'
n12.blend_type = 'MULTIPLY'
n12.inputs[7].default_value = (1.0, 1.0, 1.0, 1.0)
n13 = _N.new('ShaderNodeTexImage'); n13.name = 'COLOR'; n13.location = (30, -112)
n13.label = 'COLOR'
n13.width = 140
n13.hide = True
n13.image = img_plasterplain001_col_1k_metalness
n14 = _N.new('ShaderNodeGroup'); n14.name = 'Group'; n14.location = (-799, 266)
n14.width = 188
n14.node_tree = ng_simple_uv_mapping
n4.parent = n0
n5.parent = n0
n6.parent = n0
n7.parent = n0
n8.parent = n0
n9.parent = n0
n10.parent = n0
n11.parent = n0
n12.parent = n0
n13.parent = n0
_L.new(n6.outputs[0], n9.inputs[1])
_L.new(n13.outputs[0], n12.inputs[6])
_L.new(n2.outputs[11], n12.inputs[0])
_L.new(n2.outputs[13], n9.inputs[0])
_L.new(n12.outputs[2], n3.inputs[1])
_L.new(n2.outputs[12], n3.inputs[11])
_L.new(n2.outputs[6], n3.inputs[2])
_L.new(n2.outputs[7], n3.inputs[3])
_L.new(n2.outputs[8], n3.inputs[4])
_L.new(n2.outputs[9], n3.inputs[5])
_L.new(n5.outputs[0], n8.inputs[3])
_L.new(n2.outputs[16], n8.inputs[0])
_L.new(n7.outputs[0], n3.inputs[9])
_L.new(n2.outputs[14], n3.inputs[14])
_L.new(n4.outputs[0], n3.inputs[13])
_L.new(n2.outputs[1], n3.inputs[0])
_L.new(n3.outputs[0], n1.inputs[0])
_L.new(n3.outputs[2], n1.inputs[2])
_L.new(n3.outputs[3], n1.inputs[3])
_L.new(n3.outputs[5], n1.inputs[5])
_L.new(n3.outputs[6], n1.inputs[6])
_L.new(n9.outputs[0], n8.inputs[4])
_L.new(n2.outputs[15], n3.inputs[15])
_L.new(n3.outputs[1], n1.inputs[1])
_L.new(n2.outputs[17], n3.inputs[8])
_L.new(n14.outputs[0], n13.inputs[0])
_L.new(n14.outputs[0], n4.inputs[0])
_L.new(n14.outputs[0], n6.inputs[0])
_L.new(n14.outputs[0], n10.inputs[0])
_L.new(n14.outputs[0], n7.inputs[0])
_L.new(n14.outputs[0], n5.inputs[0])
_L.new(n2.outputs[0], n14.inputs[0])
_L.new(n2.outputs[1], n14.inputs[1])
_L.new(n2.outputs[2], n14.inputs[2])
_L.new(n2.outputs[3], n14.inputs[3])
_L.new(n2.outputs[4], n14.inputs[4])
_L.new(n2.outputs[5], n14.inputs[5])
_L.new(n3.outputs[7], n1.inputs[7])
_L.new(n3.outputs[4], n1.inputs[4])
_L.new(n2.outputs[10], n3.inputs[6])
_L.new(n8.outputs[0], n3.inputs[16])
_L.new(n10.outputs[0], n3.inputs[10])
n1.is_active_output = True

# ---- material node trees
mat_material_002.use_nodes = True; mat_material_002.node_tree.nodes.clear()
_N = mat_material_002.node_tree.nodes; _L = mat_material_002.node_tree.links
n0 = _N.new('ShaderNodeBsdfPrincipled'); n0.name = 'Principled BSDF'; n0.location = (10, 300)
n0.distribution = 'GGX'
n0.subsurface_method = 'RANDOM_WALK_SKIN'
n0.inputs[0].default_value = (0.17, 0.1285, 0.06934, 1.0)
n0.inputs[3].default_value = 1.45
n0.inputs[27].default_value = (0.0, 0.0, 0.0, 1.0)
n0.inputs[28].default_value = 1.0
n1 = _N.new('ShaderNodeOutputMaterial'); n1.name = 'Material Output'; n1.location = (300, 300)
_L.new(n0.outputs[0], n1.inputs[0])
n1.is_active_output = True
mat_material_004.use_nodes = True; mat_material_004.node_tree.nodes.clear()
_N = mat_material_004.node_tree.nodes; _L = mat_material_004.node_tree.links
n0 = _N.new('ShaderNodeBsdfPrincipled'); n0.name = 'Principled BSDF'; n0.location = (10, 300)
n0.distribution = 'GGX'
n0.subsurface_method = 'RANDOM_WALK_SKIN'
n0.inputs[0].default_value = (0.5518, 0.8, 0.1586, 1.0)
n0.inputs[3].default_value = 1.45
n0.inputs[27].default_value = (0.0, 0.0, 0.0, 1.0)
n0.inputs[28].default_value = 1.0
n1 = _N.new('ShaderNodeOutputMaterial'); n1.name = 'Material Output'; n1.location = (300, 300)
_L.new(n0.outputs[0], n1.inputs[0])
n1.is_active_output = True
mat_material_003.use_nodes = True; mat_material_003.node_tree.nodes.clear()
_N = mat_material_003.node_tree.nodes; _L = mat_material_003.node_tree.links
n0 = _N.new('ShaderNodeBsdfPrincipled'); n0.name = 'Principled BSDF'; n0.location = (10, 300)
n0.distribution = 'GGX'
n0.subsurface_method = 'RANDOM_WALK_SKIN'
n0.inputs[0].default_value = (0.8, 0.1145, 0.02228, 1.0)
n0.inputs[3].default_value = 1.45
n0.inputs[27].default_value = (0.0, 0.0, 0.0, 1.0)
n0.inputs[28].default_value = 1.0
n1 = _N.new('ShaderNodeOutputMaterial'); n1.name = 'Material Output'; n1.location = (300, 300)
_L.new(n0.outputs[0], n1.inputs[0])
n1.is_active_output = True
mat_material_001.use_nodes = True; mat_material_001.node_tree.nodes.clear()
_N = mat_material_001.node_tree.nodes; _L = mat_material_001.node_tree.links
n0 = _N.new('ShaderNodeBsdfPrincipled'); n0.name = 'Principled BSDF'; n0.location = (10, 300)
n0.distribution = 'GGX'
n0.subsurface_method = 'RANDOM_WALK_SKIN'
n0.inputs[0].default_value = (0.8, 0.5771, 0.1094, 1.0)
n0.inputs[3].default_value = 1.45
n0.inputs[27].default_value = (0.0, 0.0, 0.0, 1.0)
n0.inputs[28].default_value = 1.0
n1 = _N.new('ShaderNodeOutputMaterial'); n1.name = 'Material Output'; n1.location = (300, 300)
_L.new(n0.outputs[0], n1.inputs[0])
n1.is_active_output = True
mat_concreteprecastplates004_preview.use_nodes = True; mat_concreteprecastplates004_preview.node_tree.nodes.clear()
_N = mat_concreteprecastplates004_preview.node_tree.nodes; _L = mat_concreteprecastplates004_preview.node_tree.links
n0 = _N.new('ShaderNodeTexCoord'); n0.name = 'Texture Coordinate'; n0.location = (0, 0)
n0.width = 141
n1 = _N.new('ShaderNodeOutputMaterial'); n1.name = 'Material Output'; n1.location = (800, 200)
n2 = _N.new('ShaderNodeDisplacement'); n2.name = 'Displacement'; n2.location = (500, -429)
n2.inputs[2].default_value = 1.0
n3 = _N.new('ShaderNodeBsdfPrincipled'); n3.name = 'Principled BSDF'; n3.location = (500, 200)
n3.distribution = 'GGX'
n3.subsurface_method = 'BURLEY'
n3.inputs[3].default_value = 1.45
n3.inputs[9].default_value = (1.0, 1.0, 1.0)
n3.inputs[27].default_value = (0.0, 0.0, 0.0, 1.0)
n3.inputs[28].default_value = 1.0
n4 = _N.new('ShaderNodeGroup'); n4.name = 'ConcretePrecastPlates004_PREVIEW'; n4.location = (200, 0)
n4.label = 'ConcretePrecastPlates004_PREVIEW'
n4.width = 219
n4.node_tree = ng_concreteprecastplates004_preview
n4.inputs[1].default_value = 1.0
n4.inputs[2].default_value = 1.0
n4.inputs[3].default_value = 0.0
n4.inputs[4].default_value = 0.0
n4.inputs[5].default_value = 0.0
n4.inputs[6].default_value = 0.0
n4.inputs[7].default_value = 0.0
n4.inputs[8].default_value = 0.0
n4.inputs[9].default_value = 0.0
n4.inputs[10].default_value = 0.0
n4.inputs[11].default_value = 1.0
n4.inputs[12].default_value = 0.0
n4.inputs[13].default_value = 1.0
n4.inputs[14].default_value = 0.0
n4.inputs[15].default_value = 0.0
n4.inputs[16].default_value = 0.05
n4.inputs[17].default_value = 0.01
_L.new(n0.outputs[2], n4.inputs[0])
_L.new(n3.outputs[0], n1.inputs[0])
_L.new(n4.outputs[0], n3.inputs[0])
_L.new(n4.outputs[2], n3.inputs[1])
_L.new(n4.outputs[3], n3.inputs[2])
_L.new(n4.outputs[5], n3.inputs[4])
_L.new(n4.outputs[6], n3.inputs[5])
_L.new(n2.outputs[0], n1.inputs[2])
_L.new(n4.outputs[7], n2.inputs[0])
_L.new(n4.outputs[4], n3.inputs[18])
n1.is_active_output = True
mat_plasterplain001_1k.use_nodes = True; mat_plasterplain001_1k.node_tree.nodes.clear()
_N = mat_plasterplain001_1k.node_tree.nodes; _L = mat_plasterplain001_1k.node_tree.links
n0 = _N.new('ShaderNodeTexCoord'); n0.name = 'Texture Coordinate'; n0.location = (0, 0)
n0.width = 141
n1 = _N.new('ShaderNodeOutputMaterial'); n1.name = 'Material Output'; n1.location = (800, 200)
n2 = _N.new('ShaderNodeDisplacement'); n2.name = 'Displacement'; n2.location = (500, -429)
n2.inputs[2].default_value = 1.0
n3 = _N.new('ShaderNodeBsdfPrincipled'); n3.name = 'Principled BSDF'; n3.location = (500, 200)
n3.distribution = 'GGX'
n3.subsurface_method = 'BURLEY'
n3.inputs[3].default_value = 1.45
n3.inputs[9].default_value = (1.0, 1.0, 1.0)
n3.inputs[27].default_value = (0.0, 0.0, 0.0, 1.0)
n3.inputs[28].default_value = 1.0
n4 = _N.new('ShaderNodeGroup'); n4.name = 'PlasterPlain001_1K'; n4.location = (200, 0)
n4.label = 'PlasterPlain001_1K'
n4.width = 219
n4.node_tree = ng_plasterplain001_1k
n4.inputs[1].default_value = 1.0
n4.inputs[2].default_value = 1.0
n4.inputs[3].default_value = 0.0
n4.inputs[4].default_value = 0.0
n4.inputs[5].default_value = 0.0
n4.inputs[6].default_value = 0.0
n4.inputs[7].default_value = 0.0
n4.inputs[8].default_value = 0.0
n4.inputs[9].default_value = 0.0
n4.inputs[10].default_value = 0.0
n4.inputs[11].default_value = 1.0
n4.inputs[12].default_value = 0.0
n4.inputs[13].default_value = 1.0
n4.inputs[14].default_value = 0.0
n4.inputs[15].default_value = 0.0
n4.inputs[16].default_value = 0.05
n4.inputs[17].default_value = 0.01
_L.new(n0.outputs[2], n4.inputs[0])
_L.new(n3.outputs[0], n1.inputs[0])
_L.new(n4.outputs[0], n3.inputs[0])
_L.new(n4.outputs[2], n3.inputs[1])
_L.new(n4.outputs[3], n3.inputs[2])
_L.new(n4.outputs[5], n3.inputs[4])
_L.new(n4.outputs[6], n3.inputs[5])
_L.new(n2.outputs[0], n1.inputs[2])
_L.new(n4.outputs[7], n2.inputs[0])
_L.new(n4.outputs[4], n3.inputs[18])
n1.is_active_output = True

# ---- world
world_world = bpy.data.worlds.new('World'); scene.world = world_world
world_world.use_nodes = True; world_world.node_tree.nodes.clear()
_N = world_world.node_tree.nodes; _L = world_world.node_tree.links
n0 = _N.new('ShaderNodeOutputWorld'); n0.name = 'World Output'; n0.location = (300, 300)
n1 = _N.new('ShaderNodeBackground'); n1.name = 'Background'; n1.location = (10, 300)
n1.inputs[0].default_value = (0.05088, 0.05088, 0.05088, 1.0)
_L.new(n1.outputs[0], n0.inputs[0])
n0.is_active_output = True
world_world.color = (0.05088, 0.05088, 0.05088)
world_world.use_sun_shadow = False
world_world.sun_shadow_jitter_overblur = 0.0

# ---- cameras
cam_camera = bpy.data.cameras.new('Camera')
cam_camera.clip_end = 100.0
cam_camera.ortho_scale = 7.314

# ---- lights
light_light = bpy.data.lights.new('Light', 'SUN')
light_light.transmission_factor = 0.0
light_light.angle = 0.1993
light_light.energy = 3.0
light_light.shadow_soft_size = 0.1
light_light.shadow_cascade_max_distance = 1000.0

# ---- meshes
me_plane = bpy.data.meshes.new('Plane')
me_plane.from_pydata([(-1.0, -1.0, 0.0), (1.0, -1.0, 0.0), (-1.0, 1.0, 0.0), (1.0, 1.0, 0.0)], [], [(0, 1, 3, 2)])
_uv = me_plane.uv_layers.new(name='UVMap')
_uv.uv.foreach_set('vector', [0.0, 0.0, 1.0, 0.0, 1.0, 1.0, 0.0, 1.0])
me_plane.materials.append(mat_material_002)
me_plane.update()
me_icosphere = bpy.data.meshes.new('Icosphere')
me_icosphere.from_pydata([(-0.8944, 0.0, -0.6821), (-0.2764, 0.8506, -0.6821), (0.7236, 0.5257, -0.6821), (-0.7236, -0.5257, 0.6821), (0.7236, 0.5257, -0.6821), (0.2764, 0.8506, 0.6821), (0.8548, 0.1221, 0.3653), (0.7509, 0.1975, 0.6821), (0.6867, 0.0, 0.8779), (0.4481, -0.7353, -0.6925), (0.6021, -0.4374, -0.8237), (0.238, 0.0, 1.301), (0.07354, 0.2263, 1.301), (-0.1925, 0.1399, 1.301), (0.07354, -0.2263, 1.301), (-0.1683, -0.518, -1.012), (-0.5447, 0.0, -1.012), (-0.1683, 0.518, -1.012), (0.4406, 0.3201, -1.012), (0.4406, -0.3201, -1.012), (-0.2314, -0.7121, -0.8194), (-0.1072, -0.8237, -0.6845), (-0.1863, -0.8506, -0.4599), (-0.3492, -0.7977, -0.4599), (-0.3771, -0.7121, -0.6821), (-0.6142, 0.6052, 0.3485), (-0.7654, 0.3972, 0.3485), (-0.7236, 0.2686, 0.6821), (-0.5467, 0.3972, 0.8882), (-0.4791, 0.6052, 0.6821), (0.2729, -0.8206, 0.6583), (0.573, -0.6351, -0.2227), (0.5292, -0.6726, -0.5956), (0.6605, -0.4048, -0.4897), (0.74, 0.4665, -0.5513), (0.7149, 0.3883, -0.6555), (0.7161, 0.4569, -0.6908), (0.7236, 0.5257, -0.6821)], [(2, 4)], [(34, 37, 2, 6), (18, 17, 1, 2), (36, 35, 33, 32, 9, 10), (2, 5, 7, 6), (31, 33, 35, 30), (0, 3, 27, 26), (2, 1, 5), (0, 24, 23, 3), (28, 27, 3, 14, 13), (29, 28, 13, 12), (15, 19, 10, 9, 21, 20), (1, 25, 5), (1, 0, 26, 25), (8, 7, 5, 12, 11), (22, 21, 9, 32, 31, 30), (6, 7, 8), (34, 6, 8, 30), (17, 16, 0, 1), (11, 12, 13, 14), (8, 11, 14), (15, 16, 17, 18, 19), (3, 30, 14), (20, 21, 22, 23, 24), (16, 15, 20, 24, 0), (25, 26, 27, 28, 29), (25, 29, 5), (5, 29, 12), (37, 36, 10, 19, 18, 2), (31, 32, 33), (30, 8, 14), (34, 35, 36, 37), (34, 30, 35), (23, 22, 30, 3)])
_uv = me_icosphere.uv_layers.new(name='UVMap')
_uv.uv.foreach_set('vector', [0.4443, 0.1726, 0.4545, 0.1575, 0.4545, 0.1575, 0.3847, 0.2784, 0.4901, 0.09589, 0.6008, 0.09589, 0.6364, 0.1575, 0.4545, 0.1575, 0.4408, 0.1558, 0.4301, 0.1605, 0.2887, 0.1797, 0.2484, 0.1682, 0.2422, 0.1575, 0.2575, 0.131, 0.4545, 0.1575, 0.5455, 0.3149, 0.4059, 0.3149, 0.3847, 0.2784, 0.2421, 0.2105, 0.2887, 0.1797, 0.4301, 0.1605, 0.1906, 0.2997, 0.8182, 0.1575, 0.9091, 0.3149, 0.7717, 0.3149, 0.7495, 0.2764, 0.4545, 0.1575, 0.6364, 0.1575, 0.5455, 0.3149, 0.8182, 0.1575, 0.9704, 0.1575, 0.9852, 0.1831, 0.9091, 0.3149, 0.7495, 0.3534, 0.7717, 0.3149, 0.9091, 0.3149, 0.1151, 0.4305, 0.794, 0.4305, 0.6828, 0.3149, 0.705, 0.3534, 0.6606, 0.4305, 0.6122, 0.4305, 0.1265, 0.09589, 0.2372, 0.09589, 0.2575, 0.131, 0.2422, 0.1575, 0.1262, 0.1575, 0.1057, 0.1318, 0.6364, 0.1575, 0.705, 0.2764, 0.5455, 0.3149, 0.6364, 0.1575, 0.8182, 0.1575, 0.7495, 0.2764, 0.705, 0.2764, 0.3847, 0.3515, 0.4059, 0.3149, 0.5455, 0.3149, 0.4787, 0.4305, 0.4304, 0.4305, 0.1057, 0.1831, 0.1262, 0.1575, 0.2422, 0.1575, 0.2484, 0.1682, 0.2421, 0.2105, 0.1767, 0.306, 0.3847, 0.2784, 0.4059, 0.3149, 0.3652, 0.3515, 0.4443, 0.1726, 0.3847, 0.2784, 0.3652, 0.3515, 0.1995, 0.3184, 0.6719, 0.09589, 0.7826, 0.09589, 0.8182, 0.1575, 0.6364, 0.1575, 0.2969, 0.4305, 0.4787, 0.4305, 0.6606, 0.4305, 0.1151, 0.4305, 0.3425, 0.3515, 0.2969, 0.4305, 0.2485, 0.4305, 0.1265, 0.09589, 0.8537, 0.09589, 0.6719, 0.09589, 0.4901, 0.09589, 0.3083, 0.09589, 0.0, 0.3149, 0.1767, 0.3238, 0.1151, 0.4305, 0.9852, 0.1318, 0.1262, 0.1575, 0.1057, 0.1831, 0.0761, 0.1831, 0.9704, 0.1575, 0.8537, 0.09589, 0.9645, 0.09589, 0.9852, 0.1318, 0.9704, 0.1575, 0.8182, 0.1575, 0.705, 0.2764, 0.7495, 0.2764, 0.7717, 0.3149, 0.7495, 0.3534, 0.6828, 0.3149, 0.705, 0.2764, 0.6828, 0.3149, 0.5455, 0.3149, 0.5455, 0.3149, 0.6828, 0.3149, 0.6122, 0.4305, 0.4545, 0.1575, 0.4426, 0.1558, 0.288, 0.131, 0.3083, 0.09589, 0.419, 0.09589, 0.4545, 0.1575, 0.2421, 0.2105, 0.2484, 0.1682, 0.2887, 0.1797, 0.1995, 0.3184, 0.3652, 0.3515, 0.2485, 0.4305, 0.4424, 0.1589, 0.4301, 0.1605, 0.4408, 0.1558, 0.4528, 0.1575, 0.4443, 0.1726, 0.1906, 0.2997, 0.4301, 0.1605, 0.0761, 0.1831, 0.1057, 0.1831, 0.1715, 0.3149, 0.0, 0.3149])
me_icosphere.materials.append(mat_material_004)
me_icosphere.update()
me_icosphere_001 = bpy.data.meshes.new('Icosphere.001')
me_icosphere_001.from_pydata([(-0.8944, 0.0, -0.6821), (-0.2764, 0.8506, -0.6821), (0.7236, 0.5257, -0.6821), (-0.7236, -0.5257, 0.6821), (0.7236, 0.5257, -0.6821), (0.2764, 0.8506, 0.6821), (0.8548, 0.1221, 0.3653), (0.7509, 0.1975, 0.6821), (0.6867, 0.0, 0.8779), (0.4481, -0.7353, -0.6925), (0.6021, -0.4374, -0.8237), (0.238, 0.0, 1.301), (0.07354, 0.2263, 1.301), (-0.1925, 0.1399, 1.301), (0.07354, -0.2263, 1.301), (-0.1683, -0.518, -1.012), (-0.5447, 0.0, -1.012), (-0.1683, 0.518, -1.012), (0.4406, 0.3201, -1.012), (0.4406, -0.3201, -1.012), (-0.2314, -0.7121, -0.8194), (-0.1072, -0.8237, -0.6845), (-0.1863, -0.8506, -0.4599), (-0.3492, -0.7977, -0.4599), (-0.3771, -0.7121, -0.6821), (-0.6142, 0.6052, 0.3485), (-0.7654, 0.3972, 0.3485), (-0.7236, 0.2686, 0.6821), (-0.5467, 0.3972, 0.8882), (-0.4791, 0.6052, 0.6821), (0.2729, -0.8206, 0.6583), (0.573, -0.6351, -0.2227), (0.5292, -0.6726, -0.5956), (0.6605, -0.4048, -0.4897), (0.74, 0.4665, -0.5513), (0.7149, 0.3883, -0.6555), (0.7161, 0.4569, -0.6908), (0.7236, 0.5257, -0.6821)], [(2, 4)], [(34, 37, 2, 6), (18, 17, 1, 2), (36, 35, 33, 32, 9, 10), (2, 5, 7, 6), (31, 33, 35, 30), (0, 3, 27, 26), (2, 1, 5), (0, 24, 23, 3), (28, 27, 3, 14, 13), (29, 28, 13, 12), (15, 19, 10, 9, 21, 20), (1, 25, 5), (1, 0, 26, 25), (8, 7, 5, 12, 11), (22, 21, 9, 32, 31, 30), (6, 7, 8), (34, 6, 8, 30), (17, 16, 0, 1), (11, 12, 13, 14), (8, 11, 14), (15, 16, 17, 18, 19), (3, 30, 14), (20, 21, 22, 23, 24), (16, 15, 20, 24, 0), (25, 26, 27, 28, 29), (25, 29, 5), (5, 29, 12), (37, 36, 10, 19, 18, 2), (31, 32, 33), (30, 8, 14), (34, 35, 36, 37), (34, 30, 35), (23, 22, 30, 3)])
_uv = me_icosphere_001.uv_layers.new(name='UVMap')
_uv.uv.foreach_set('vector', [0.4443, 0.1726, 0.4545, 0.1575, 0.4545, 0.1575, 0.3847, 0.2784, 0.4901, 0.09589, 0.6008, 0.09589, 0.6364, 0.1575, 0.4545, 0.1575, 0.4408, 0.1558, 0.4301, 0.1605, 0.2887, 0.1797, 0.2484, 0.1682, 0.2422, 0.1575, 0.2575, 0.131, 0.4545, 0.1575, 0.5455, 0.3149, 0.4059, 0.3149, 0.3847, 0.2784, 0.2421, 0.2105, 0.2887, 0.1797, 0.4301, 0.1605, 0.1906, 0.2997, 0.8182, 0.1575, 0.9091, 0.3149, 0.7717, 0.3149, 0.7495, 0.2764, 0.4545, 0.1575, 0.6364, 0.1575, 0.5455, 0.3149, 0.8182, 0.1575, 0.9704, 0.1575, 0.9852, 0.1831, 0.9091, 0.3149, 0.7495, 0.3534, 0.7717, 0.3149, 0.9091, 0.3149, 0.1151, 0.4305, 0.794, 0.4305, 0.6828, 0.3149, 0.705, 0.3534, 0.6606, 0.4305, 0.6122, 0.4305, 0.1265, 0.09589, 0.2372, 0.09589, 0.2575, 0.131, 0.2422, 0.1575, 0.1262, 0.1575, 0.1057, 0.1318, 0.6364, 0.1575, 0.705, 0.2764, 0.5455, 0.3149, 0.6364, 0.1575, 0.8182, 0.1575, 0.7495, 0.2764, 0.705, 0.2764, 0.3847, 0.3515, 0.4059, 0.3149, 0.5455, 0.3149, 0.4787, 0.4305, 0.4304, 0.4305, 0.1057, 0.1831, 0.1262, 0.1575, 0.2422, 0.1575, 0.2484, 0.1682, 0.2421, 0.2105, 0.1767, 0.306, 0.3847, 0.2784, 0.4059, 0.3149, 0.3652, 0.3515, 0.4443, 0.1726, 0.3847, 0.2784, 0.3652, 0.3515, 0.1995, 0.3184, 0.6719, 0.09589, 0.7826, 0.09589, 0.8182, 0.1575, 0.6364, 0.1575, 0.2969, 0.4305, 0.4787, 0.4305, 0.6606, 0.4305, 0.1151, 0.4305, 0.3425, 0.3515, 0.2969, 0.4305, 0.2485, 0.4305, 0.1265, 0.09589, 0.8537, 0.09589, 0.6719, 0.09589, 0.4901, 0.09589, 0.3083, 0.09589, 0.0, 0.3149, 0.1767, 0.3238, 0.1151, 0.4305, 0.9852, 0.1318, 0.1262, 0.1575, 0.1057, 0.1831, 0.0761, 0.1831, 0.9704, 0.1575, 0.8537, 0.09589, 0.9645, 0.09589, 0.9852, 0.1318, 0.9704, 0.1575, 0.8182, 0.1575, 0.705, 0.2764, 0.7495, 0.2764, 0.7717, 0.3149, 0.7495, 0.3534, 0.6828, 0.3149, 0.705, 0.2764, 0.6828, 0.3149, 0.5455, 0.3149, 0.5455, 0.3149, 0.6828, 0.3149, 0.6122, 0.4305, 0.4545, 0.1575, 0.4426, 0.1558, 0.288, 0.131, 0.3083, 0.09589, 0.419, 0.09589, 0.4545, 0.1575, 0.2421, 0.2105, 0.2484, 0.1682, 0.2887, 0.1797, 0.1995, 0.3184, 0.3652, 0.3515, 0.2485, 0.4305, 0.4424, 0.1589, 0.4301, 0.1605, 0.4408, 0.1558, 0.4528, 0.1575, 0.4443, 0.1726, 0.1906, 0.2997, 0.4301, 0.1605, 0.0761, 0.1831, 0.1057, 0.1831, 0.1715, 0.3149, 0.0, 0.3149])
me_icosphere_001.materials.append(mat_material_003)
me_icosphere_001.update()
me_icosphere_002 = bpy.data.meshes.new('Icosphere.002')
me_icosphere_002.from_pydata([(-0.8944, 0.0, -0.6821), (-0.2764, 0.8506, -0.6821), (0.7236, 0.5257, -0.6821), (-0.7236, -0.5257, 0.6821), (0.7236, 0.5257, -0.6821), (0.2764, 0.8506, 0.6821), (0.8548, 0.1221, 0.3653), (0.7509, 0.1975, 0.6821), (0.6867, 0.0, 0.8779), (0.4481, -0.7353, -0.6925), (0.6021, -0.4374, -0.8237), (0.238, 0.0, 1.301), (0.07354, 0.2263, 1.301), (-0.1925, 0.1399, 1.301), (0.07354, -0.2263, 1.301), (-0.1683, -0.518, -1.012), (-0.5447, 0.0, -1.012), (-0.1683, 0.518, -1.012), (0.4406, 0.3201, -1.012), (0.4406, -0.3201, -1.012), (-0.2314, -0.7121, -0.8194), (-0.1072, -0.8237, -0.6845), (-0.1863, -0.8506, -0.4599), (-0.3492, -0.7977, -0.4599), (-0.3771, -0.7121, -0.6821), (-0.6142, 0.6052, 0.3485), (-0.7654, 0.3972, 0.3485), (-0.7236, 0.2686, 0.6821), (-0.5467, 0.3972, 0.8882), (-0.4791, 0.6052, 0.6821), (0.2729, -0.8206, 0.6583), (0.573, -0.6351, -0.2227), (0.5292, -0.6726, -0.5956), (0.6605, -0.4048, -0.4897), (0.74, 0.4665, -0.5513), (0.7149, 0.3883, -0.6555), (0.7161, 0.4569, -0.6908), (0.7236, 0.5257, -0.6821)], [(2, 4)], [(34, 2, 6), (17, 2, 18), (32, 9, 10), (5, 6, 2), (31, 35, 30), (3, 26, 0), (2, 1, 5), (0, 23, 3), (3, 14, 13), (28, 12, 29), (9, 21, 15), (1, 25, 5), (0, 25, 1), (7, 5, 12), (9, 32, 31), (6, 7, 8), (6, 30, 34), (16, 1, 17), (12, 14, 11), (8, 11, 14), (17, 18, 19), (3, 30, 14), (22, 23, 24), (15, 20, 24), (27, 28, 29), (25, 29, 5), (5, 29, 12), (18, 2, 36), (31, 32, 33), (30, 8, 14), (34, 36, 37), (34, 30, 35), (23, 30, 3), (34, 37, 2), (17, 1, 2), (10, 36, 35), (35, 33, 10), (33, 32, 10), (5, 7, 6), (31, 33, 35), (3, 27, 26), (0, 24, 23), (13, 28, 27), (27, 3, 13), (28, 13, 12), (20, 15, 21), (15, 19, 9), (19, 10, 9), (0, 26, 25), (11, 8, 12), (8, 7, 12), (30, 22, 31), (22, 21, 9), (31, 22, 9), (6, 8, 30), (16, 0, 1), (12, 13, 14), (19, 15, 16), (16, 17, 19), (24, 20, 21), (21, 22, 24), (0, 16, 24), (16, 15, 24), (29, 25, 26), (26, 27, 29), (2, 37, 36), (36, 10, 18), (10, 19, 18), (34, 35, 36), (23, 22, 30)])
_uv = me_icosphere_002.uv_layers.new(name='UVMap')
_uv.uv.foreach_set('vector', [0.4443, 0.1726, 0.4545, 0.1575, 0.3847, 0.2784, 0.6008, 0.09589, 0.4545, 0.1575, 0.4901, 0.09589, 0.2484, 0.1682, 0.2422, 0.1575, 0.2575, 0.131, 0.5455, 0.3149, 0.3847, 0.2784, 0.4545, 0.1575, 0.2421, 0.2105, 0.4301, 0.1605, 0.1906, 0.2997, 0.9091, 0.3149, 0.7495, 0.2764, 0.8182, 0.1575, 0.4545, 0.1575, 0.6364, 0.1575, 0.5455, 0.3149, 0.8182, 0.1575, 0.9852, 0.1831, 0.9091, 0.3149, 0.9091, 0.3149, 0.1151, 0.4305, 0.794, 0.4305, 0.705, 0.3534, 0.6122, 0.4305, 0.6828, 0.3149, 0.2422, 0.1575, 0.1262, 0.1575, 0.1265, 0.09589, 0.6364, 0.1575, 0.705, 0.2764, 0.5455, 0.3149, 0.8182, 0.1575, 0.705, 0.2764, 0.6364, 0.1575, 0.4059, 0.3149, 0.5455, 0.3149, 0.4787, 0.4305, 0.2422, 0.1575, 0.2484, 0.1682, 0.2421, 0.2105, 0.3847, 0.2784, 0.4059, 0.3149, 0.3652, 0.3515, 0.3847, 0.2784, 0.1995, 0.3184, 0.4443, 0.1726, 0.7826, 0.09589, 0.6364, 0.1575, 0.6719, 0.09589, 0.4787, 0.4305, 0.1151, 0.4305, 0.2969, 0.4305, 0.3425, 0.3515, 0.2969, 0.4305, 0.2485, 0.4305, 0.6719, 0.09589, 0.4901, 0.09589, 0.3083, 0.09589, 0.0, 0.3149, 0.1767, 0.3238, 0.1151, 0.4305, 0.1057, 0.1831, 0.0761, 0.1831, 0.9704, 0.1575, 0.9645, 0.09589, 0.9852, 0.1318, 0.9704, 0.1575, 0.7717, 0.3149, 0.7495, 0.3534, 0.6828, 0.3149, 0.705, 0.2764, 0.6828, 0.3149, 0.5455, 0.3149, 0.5455, 0.3149, 0.6828, 0.3149, 0.6122, 0.4305, 0.419, 0.09589, 0.4545, 0.1575, 0.4426, 0.1558, 0.2421, 0.2105, 0.2484, 0.1682, 0.2887, 0.1797, 0.1995, 0.3184, 0.3652, 0.3515, 0.2485, 0.4305, 0.4424, 0.1589, 0.4408, 0.1558, 0.4528, 0.1575, 0.4443, 0.1726, 0.1906, 0.2997, 0.4301, 0.1605, 0.0761, 0.1831, 0.1715, 0.3149, 0.0, 0.3149, 0.4443, 0.1726, 0.4545, 0.1575, 0.4545, 0.1575, 0.6008, 0.09589, 0.6364, 0.1575, 0.4545, 0.1575, 0.2575, 0.131, 0.4408, 0.1558, 0.4301, 0.1605, 0.4301, 0.1605, 0.2887, 0.1797, 0.2575, 0.131, 0.2887, 0.1797, 0.2484, 0.1682, 0.2575, 0.131, 0.5455, 0.3149, 0.4059, 0.3149, 0.3847, 0.2784, 0.2421, 0.2105, 0.2887, 0.1797, 0.4301, 0.1605, 0.9091, 0.3149, 0.7717, 0.3149, 0.7495, 0.2764, 0.8182, 0.1575, 0.9704, 0.1575, 0.9852, 0.1831, 0.794, 0.4305, 0.7495, 0.3534, 0.7717, 0.3149, 0.7717, 0.3149, 0.9091, 0.3149, 0.794, 0.4305, 0.705, 0.3534, 0.6606, 0.4305, 0.6122, 0.4305, 0.1057, 0.1318, 0.1265, 0.09589, 0.1262, 0.1575, 0.1265, 0.09589, 0.2372, 0.09589, 0.2422, 0.1575, 0.2372, 0.09589, 0.2575, 0.131, 0.2422, 0.1575, 0.8182, 0.1575, 0.7495, 0.2764, 0.705, 0.2764, 0.4304, 0.4305, 0.3847, 0.3515, 0.4787, 0.4305, 0.3847, 0.3515, 0.4059, 0.3149, 0.4787, 0.4305, 0.1767, 0.306, 0.1057, 0.1831, 0.2421, 0.2105, 0.1057, 0.1831, 0.1262, 0.1575, 0.2422, 0.1575, 0.2421, 0.2105, 0.1057, 0.1831, 0.2422, 0.1575, 0.3847, 0.2784, 0.3652, 0.3515, 0.1995, 0.3184, 0.7826, 0.09589, 0.8182, 0.1575, 0.6364, 0.1575, 0.4787, 0.4305, 0.6606, 0.4305, 0.1151, 0.4305, 0.3083, 0.09589, 0.1265, 0.09589, 0.8537, 0.09589, 0.8537, 0.09589, 0.6719, 0.09589, 0.3083, 0.09589, 0.9704, 0.1575, 0.9852, 0.1318, 0.1262, 0.1575, 0.1262, 0.1575, 0.1057, 0.1831, 0.9704, 0.1575, 0.8182, 0.1575, 0.8537, 0.09589, 0.9704, 0.1575, 0.8537, 0.09589, 0.9645, 0.09589, 0.9704, 0.1575, 0.6828, 0.3149, 0.705, 0.2764, 0.7495, 0.2764, 0.7495, 0.2764, 0.7717, 0.3149, 0.6828, 0.3149, 0.4545, 0.1575, 0.4545, 0.1575, 0.4426, 0.1558, 0.4426, 0.1558, 0.288, 0.131, 0.419, 0.09589, 0.288, 0.131, 0.3083, 0.09589, 0.419, 0.09589, 0.4424, 0.1589, 0.4301, 0.1605, 0.4408, 0.1558, 0.0761, 0.1831, 0.1057, 0.1831, 0.1715, 0.3149])
me_icosphere_002.materials.append(mat_material_001)
me_icosphere_002.update()
me_icosphere_003 = bpy.data.meshes.new('Icosphere.003')
me_icosphere_003.from_pydata([(-0.8944, 0.0, -0.6821), (-0.2764, 0.8506, -0.6821), (0.7236, 0.5257, -0.6821), (-0.7236, -0.5257, 0.6821), (0.7236, 0.5257, -0.6821), (0.2764, 0.8506, 0.6821), (0.8548, 0.1221, 0.3653), (0.7509, 0.1975, 0.6821), (0.6867, 0.0, 0.8779), (0.4481, -0.7353, -0.6925), (0.6021, -0.4374, -0.8237), (0.238, 0.0, 1.301), (0.07354, 0.2263, 1.301), (-0.1925, 0.1399, 1.301), (0.07354, -0.2263, 1.301), (-0.1683, -0.518, -1.012), (-0.5447, 0.0, -1.012), (-0.1683, 0.518, -1.012), (0.4406, 0.3201, -1.012), (0.4406, -0.3201, -1.012), (-0.2314, -0.7121, -0.8194), (-0.1072, -0.8237, -0.6845), (-0.1863, -0.8506, -0.4599), (-0.3492, -0.7977, -0.4599), (-0.3771, -0.7121, -0.6821), (-0.6142, 0.6052, 0.3485), (-0.7654, 0.3972, 0.3485), (-0.7236, 0.2686, 0.6821), (-0.5467, 0.3972, 0.8882), (-0.4791, 0.6052, 0.6821), (0.2729, -0.8206, 0.6583), (0.573, -0.6351, -0.2227), (0.5292, -0.6726, -0.5956), (0.6605, -0.4048, -0.4897), (0.74, 0.4665, -0.5513), (0.7149, 0.3883, -0.6555), (0.7161, 0.4569, -0.6908), (0.7236, 0.5257, -0.6821)], [(2, 4)], [(34, 37, 2, 6), (18, 17, 1, 2), (36, 35, 33, 32, 9, 10), (2, 5, 7, 6), (31, 33, 35, 30), (0, 3, 27, 26), (2, 1, 5), (0, 24, 23, 3), (28, 27, 3, 14, 13), (29, 28, 13, 12), (15, 19, 10, 9, 21, 20), (1, 25, 5), (1, 0, 26, 25), (8, 7, 5, 12, 11), (22, 21, 9, 32, 31, 30), (6, 7, 8), (34, 6, 8, 30), (17, 16, 0, 1), (11, 12, 13, 14), (8, 11, 14), (15, 16, 17, 18, 19), (3, 30, 14), (20, 21, 22, 23, 24), (16, 15, 20, 24, 0), (25, 26, 27, 28, 29), (25, 29, 5), (5, 29, 12), (37, 36, 10, 19, 18, 2), (31, 32, 33), (30, 8, 14), (34, 35, 36, 37), (34, 30, 35), (23, 22, 30, 3)])
_uv = me_icosphere_003.uv_layers.new(name='UVMap')
_uv.uv.foreach_set('vector', [0.4443, 0.1726, 0.4545, 0.1575, 0.4545, 0.1575, 0.3847, 0.2784, 0.4901, 0.09589, 0.6008, 0.09589, 0.6364, 0.1575, 0.4545, 0.1575, 0.4408, 0.1558, 0.4301, 0.1605, 0.2887, 0.1797, 0.2484, 0.1682, 0.2422, 0.1575, 0.2575, 0.131, 0.4545, 0.1575, 0.5455, 0.3149, 0.4059, 0.3149, 0.3847, 0.2784, 0.2421, 0.2105, 0.2887, 0.1797, 0.4301, 0.1605, 0.1906, 0.2997, 0.8182, 0.1575, 0.9091, 0.3149, 0.7717, 0.3149, 0.7495, 0.2764, 0.4545, 0.1575, 0.6364, 0.1575, 0.5455, 0.3149, 0.8182, 0.1575, 0.9704, 0.1575, 0.9852, 0.1831, 0.9091, 0.3149, 0.7495, 0.3534, 0.7717, 0.3149, 0.9091, 0.3149, 0.1151, 0.4305, 0.794, 0.4305, 0.6828, 0.3149, 0.705, 0.3534, 0.6606, 0.4305, 0.6122, 0.4305, 0.1265, 0.09589, 0.2372, 0.09589, 0.2575, 0.131, 0.2422, 0.1575, 0.1262, 0.1575, 0.1057, 0.1318, 0.6364, 0.1575, 0.705, 0.2764, 0.5455, 0.3149, 0.6364, 0.1575, 0.8182, 0.1575, 0.7495, 0.2764, 0.705, 0.2764, 0.3847, 0.3515, 0.4059, 0.3149, 0.5455, 0.3149, 0.4787, 0.4305, 0.4304, 0.4305, 0.1057, 0.1831, 0.1262, 0.1575, 0.2422, 0.1575, 0.2484, 0.1682, 0.2421, 0.2105, 0.1767, 0.306, 0.3847, 0.2784, 0.4059, 0.3149, 0.3652, 0.3515, 0.4443, 0.1726, 0.3847, 0.2784, 0.3652, 0.3515, 0.1995, 0.3184, 0.6719, 0.09589, 0.7826, 0.09589, 0.8182, 0.1575, 0.6364, 0.1575, 0.2969, 0.4305, 0.4787, 0.4305, 0.6606, 0.4305, 0.1151, 0.4305, 0.3425, 0.3515, 0.2969, 0.4305, 0.2485, 0.4305, 0.1265, 0.09589, 0.8537, 0.09589, 0.6719, 0.09589, 0.4901, 0.09589, 0.3083, 0.09589, 0.0, 0.3149, 0.1767, 0.3238, 0.1151, 0.4305, 0.9852, 0.1318, 0.1262, 0.1575, 0.1057, 0.1831, 0.0761, 0.1831, 0.9704, 0.1575, 0.8537, 0.09589, 0.9645, 0.09589, 0.9852, 0.1318, 0.9704, 0.1575, 0.8182, 0.1575, 0.705, 0.2764, 0.7495, 0.2764, 0.7717, 0.3149, 0.7495, 0.3534, 0.6828, 0.3149, 0.705, 0.2764, 0.6828, 0.3149, 0.5455, 0.3149, 0.5455, 0.3149, 0.6828, 0.3149, 0.6122, 0.4305, 0.4545, 0.1575, 0.4426, 0.1558, 0.288, 0.131, 0.3083, 0.09589, 0.419, 0.09589, 0.4545, 0.1575, 0.2421, 0.2105, 0.2484, 0.1682, 0.2887, 0.1797, 0.1995, 0.3184, 0.3652, 0.3515, 0.2485, 0.4305, 0.4424, 0.1589, 0.4301, 0.1605, 0.4408, 0.1558, 0.4528, 0.1575, 0.4443, 0.1726, 0.1906, 0.2997, 0.4301, 0.1605, 0.0761, 0.1831, 0.1057, 0.1831, 0.1715, 0.3149, 0.0, 0.3149])
me_icosphere_003.materials.append(mat_concreteprecastplates004_preview)
me_icosphere_003.update()
me_icosphere_004 = bpy.data.meshes.new('Icosphere.004')
me_icosphere_004.from_pydata([(-0.8944, 0.0, -0.6821), (-0.4109, 0.8823, -0.6743), (0.7236, 0.5257, -0.6821), (0.7236, 0.5257, -0.6821), (0.1133, 1.093, 0.6065), (0.8548, 0.1221, 0.3653), (0.7743, 0.3382, 0.5987), (0.7102, 0.1407, 0.7945), (0.4481, -0.7353, -0.6925), (0.6021, -0.4374, -0.8237), (0.2614, 0.1407, 1.218), (0.04493, 0.4373, 1.218), (-0.1925, 0.1399, 1.301), (0.07354, -0.2263, 1.301), (-0.1683, -0.518, -1.012), (-0.5447, 0.0, -1.012), (-0.1683, 0.518, -1.012), (0.4406, 0.3201, -1.012), (0.4406, -0.3201, -1.012), (-0.2314, -0.7121, -0.8194), (-0.1072, -0.8237, -0.6845), (-0.1863, -0.8506, -0.4599), (-0.3492, -0.7977, -0.4599), (-0.3771, -0.7121, -0.6821), (-0.7802, 0.5711, 0.3238), (-0.7968, 0.3314, 0.316), (-0.7551, 0.2028, 0.6495), (-0.5781, 0.3314, 0.8557), (-0.5626, 0.6096, 0.6495), (0.2729, -0.8206, 0.6583), (0.573, -0.6351, -0.2227), (0.5292, -0.6726, -0.5956), (0.6605, -0.4048, -0.4897), (0.74, 0.4665, -0.5513), (0.7149, 0.3883, -0.6555), (0.7161, 0.4569, -0.6908), (0.7236, 0.5257, -0.6821), (-0.7721, -0.3764, 0.2947), (-0.5966, -0.618, 0.2947), (-0.3229, -0.6443, 0.6725), (-0.407, -0.4068, 0.9278), (-0.7416, -0.1085, 0.6635)], [(2, 3)], [(33, 36, 2, 5), (17, 16, 1, 2), (35, 34, 32, 31, 8, 9), (2, 4, 6, 5), (30, 32, 34, 29), (40, 39, 29, 13), (2, 1, 4), (27, 26, 41, 40, 13, 12), (22, 21, 29, 39, 38), (28, 27, 12, 11), (14, 18, 9, 8, 20, 19), (1, 24, 4), (1, 0, 25, 24), (7, 6, 4, 11, 10), (21, 20, 8, 31, 30, 29), (5, 6, 7), (33, 5, 7, 29), (16, 15, 0, 1), (10, 11, 12, 13), (7, 10, 13), (14, 15, 16, 17, 18), (19, 20, 21, 22, 23), (15, 14, 19, 23, 0), (24, 25, 26, 27, 28), (24, 28, 4), (4, 28, 11), (36, 35, 9, 18, 17, 2), (30, 31, 32), (29, 7, 13), (33, 34, 35, 36), (33, 29, 34), (0, 37, 41, 26, 25), (37, 38, 39, 40, 41), (0, 23, 22, 38, 37)])
_uv = me_icosphere_004.uv_layers.new(name='UVMap')
_uv.uv.foreach_set('vector', [0.4443, 0.1726, 0.4545, 0.1575, 0.4545, 0.1575, 0.3847, 0.2784, 0.4901, 0.09589, 0.6008, 0.09589, 0.6364, 0.1575, 0.4545, 0.1575, 0.4408, 0.1558, 0.4301, 0.1605, 0.2887, 0.1797, 0.2484, 0.1682, 0.2422, 0.1575, 0.2575, 0.131, 0.4545, 0.1575, 0.5455, 0.3149, 0.4059, 0.3149, 0.3847, 0.2784, 0.2421, 0.2105, 0.2887, 0.1797, 0.4301, 0.1605, 0.1906, 0.2997, 0.04571, 0.3608, 0.07104, 0.3185, 0.1767, 0.3238, 0.1151, 0.4305, 0.4545, 0.1575, 0.6364, 0.1575, 0.5455, 0.3149, 0.7495, 0.3534, 0.7717, 0.3149, 0.8304, 0.3149, 0.5938, 0.3608, 0.1151, 0.4305, 0.794, 0.4305, 0.0761, 0.1831, 0.1057, 0.1831, 0.1715, 0.3149, 0.06897, 0.3149, 0.02582, 0.2702, 0.6828, 0.3149, 0.705, 0.3534, 0.6606, 0.4305, 0.6122, 0.4305, 0.1265, 0.09589, 0.2372, 0.09589, 0.2575, 0.131, 0.2422, 0.1575, 0.1262, 0.1575, 0.1057, 0.1318, 0.6364, 0.1575, 0.705, 0.2764, 0.5455, 0.3149, 0.6364, 0.1575, 0.8182, 0.1575, 0.7495, 0.2764, 0.705, 0.2764, 0.3847, 0.3515, 0.4059, 0.3149, 0.5455, 0.3149, 0.4787, 0.4305, 0.4304, 0.4305, 0.1057, 0.1831, 0.1262, 0.1575, 0.2422, 0.1575, 0.2484, 0.1682, 0.2421, 0.2105, 0.1767, 0.306, 0.3847, 0.2784, 0.4059, 0.3149, 0.3652, 0.3515, 0.4443, 0.1726, 0.3847, 0.2784, 0.3652, 0.3515, 0.1995, 0.3184, 0.6719, 0.09589, 0.7826, 0.09589, 0.8182, 0.1575, 0.6364, 0.1575, 0.2969, 0.4305, 0.4787, 0.4305, 0.6606, 0.4305, 0.1151, 0.4305, 0.3425, 0.3515, 0.2969, 0.4305, 0.2485, 0.4305, 0.1265, 0.09589, 0.8537, 0.09589, 0.6719, 0.09589, 0.4901, 0.09589, 0.3083, 0.09589, 0.9852, 0.1318, 0.1262, 0.1575, 0.1057, 0.1831, 0.0761, 0.1831, 0.9704, 0.1575, 0.8537, 0.09589, 0.9645, 0.09589, 0.9852, 0.1318, 0.9704, 0.1575, 0.8182, 0.1575, 0.705, 0.2764, 0.7495, 0.2764, 0.7717, 0.3149, 0.7495, 0.3534, 0.6828, 0.3149, 0.705, 0.2764, 0.6828, 0.3149, 0.5455, 0.3149, 0.5455, 0.3149, 0.6828, 0.3149, 0.6122, 0.4305, 0.4545, 0.1575, 0.4426, 0.1558, 0.288, 0.131, 0.3083, 0.09589, 0.419, 0.09589, 0.4545, 0.1575, 0.2421, 0.2105, 0.2484, 0.1682, 0.2887, 0.1797, 0.1995, 0.3184, 0.3652, 0.3515, 0.2485, 0.4305, 0.4424, 0.1589, 0.4301, 0.1605, 0.4408, 0.1558, 0.4528, 0.1575, 0.4443, 0.1726, 0.1906, 0.2997, 0.4301, 0.1605, 0.8182, 0.1575, 0.8833, 0.2702, 0.8304, 0.3149, 0.7717, 0.3149, 0.7495, 0.2764, 0.8833, 0.2702, 0.9349, 0.2702, 0.06897, 0.3149, 0.04571, 0.3608, 0.8304, 0.3149, 0.8182, 0.1575, 0.9704, 0.1575, 0.9852, 0.1831, 0.9349, 0.2702, 0.8833, 0.2702])
me_icosphere_004.materials.append(mat_plasterplain001_1k)
me_icosphere_004.update()

# ---- objects
ob_light = bpy.data.objects.new('Light', light_light)
ob_camera = bpy.data.objects.new('Camera', cam_camera)
ob_plane = bpy.data.objects.new('Plane', me_plane)
ob_rock = bpy.data.objects.new('Rock', me_icosphere)
ob_rock_001 = bpy.data.objects.new('Rock.001', me_icosphere_001)
ob_rock_002 = bpy.data.objects.new('Rock.002', me_icosphere_002)
ob_rock_003 = bpy.data.objects.new('Rock.003', me_icosphere_003)
ob_rock_004 = bpy.data.objects.new('Rock.004', me_icosphere_004)

# ---- transforms, parenting, visibility, modifiers, constraints
ob_light.location = (4.076, 1.005, 5.904)
ob_light.rotation_euler = (0.6503, 0.05522, 1.866)
ob_light.lock_rotations_4d = False
ob_light.empty_display_type = 'ARROWS'
ob_light.color = (0.0, 0.0, 0.0, 0.0)
ob_light.lineart.crease_threshold = 0.0
ob_camera.location = (8.422, 20.93, 10.14)
ob_camera.rotation_euler = (1.239, 5.777e-07, -3.602)
ob_camera.lock_rotations_4d = False
ob_camera.empty_display_type = 'ARROWS'
ob_camera.color = (0.0, 0.0, 0.0, 0.0)
ob_camera.display_type = 'WIRE'
ob_camera.lineart.crease_threshold = 0.0
ob_plane.location = (0.0, 0.0, 0.0)
ob_plane.scale = (101.0, 101.0, 101.0)
ob_rock.location = (0.7221, 1.736, 1.018)
ob_rock.rotation_euler = (0.0, -0.0, -0.7497)
ob_rock_001.location = (2.909, 1.336, 0.6191)
ob_rock_001.rotation_euler = (-1.296, -0.1568, -1.474)
ob_rock_001.scale = (0.7369, 0.7369, 0.7369)
ob_rock_002.location = (2.662, -2.35, 1.542)
ob_rock_002.rotation_euler = (0.0, -0.0, -1.689)
ob_rock_002.scale = (1.769, 1.769, 1.769)
ob_rock_003.location = (-1.404, 3.38, 0.7361)
ob_rock_003.rotation_euler = (-1.296, -0.1568, -1.474)
ob_rock_003.scale = (1.184, 1.184, 1.184)
ob_rock_004.location = (-5.481, 1.348, 2.471)
ob_rock_004.rotation_euler = (0.0, -0.0, -1.689)
ob_rock_004.scale = (2.772, 2.772, 2.772)

# ---- collection membership
col_collection.objects.link(ob_light)
col_collection.objects.link(ob_camera)
col_collection.objects.link(ob_plane)
col_rocks.objects.link(ob_rock)
col_rocks.objects.link(ob_rock_001)
col_rocks.objects.link(ob_rock_002)
col_rocks.objects.link(ob_rock_003)
col_rocks.objects.link(ob_rock_004)

# ---- scene / render settings (as saved in the file)
scene.camera = ob_camera
scene.frame_start = 1; scene.frame_end = 240; scene.frame_set(44)
scene.render.engine = 'BLENDER_EEVEE_NEXT'
scene.render.image_settings.file_format = 'FFMPEG'
scene.render.image_settings.color_mode = 'RGB'
scene.cycles.samples = 16
scene.cycles.sampling_pattern = 'TABULATED_SOBOL'
scene.view_settings.view_transform = 'Filmic'
bpy.context.view_layer.update()
